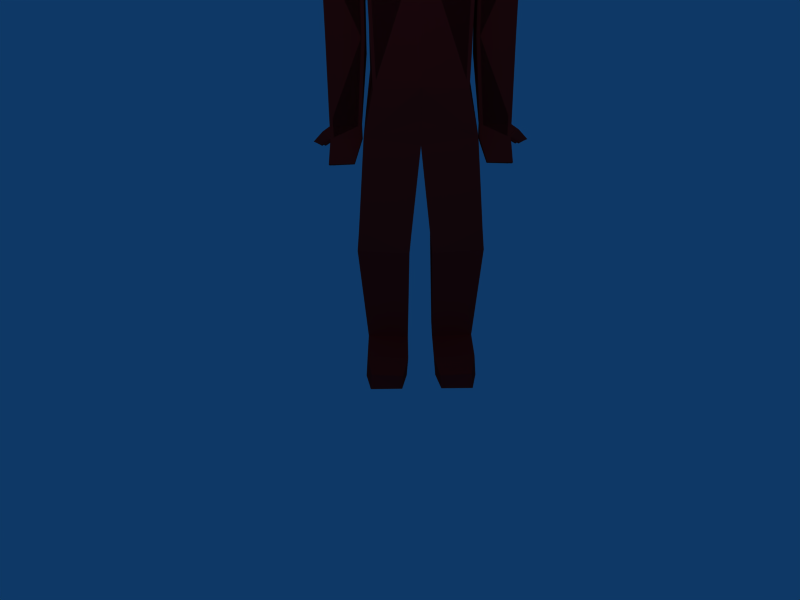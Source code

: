 # Source: man.blend  (saved by Blender 2.49.2; exported with 4.5.12 LTS)
import bpy
from mathutils import Matrix  # noqa: F401  (used for matrix-valued properties, if any)

bpy.ops.wm.read_factory_settings(use_empty=True)
scene = bpy.context.scene
scene.name = 'Scene'

# ---- collections
col_collection_1 = bpy.data.collections.new('Collection 1'); scene.collection.children.link(col_collection_1)

# ---- materials (node trees are filled in below, after node groups)
mat_material_001 = bpy.data.materials.new('Material.001')
mat_material_001.alpha_threshold = 0.0
mat_material_001.diffuse_color = (0.8132, 0.09124, 0.09124, 1.0)
mat_material_001.roughness = 0.5
mat_material_001.line_color = (0.0, 0.0, 0.0, 1.0)

# ---- material node trees

# ---- world
world_world = bpy.data.worlds.new('World'); scene.world = world_world
world_world.color = (0.05656, 0.2208, 0.4)
world_world.use_sun_shadow = False
world_world.sun_shadow_jitter_overblur = 0.0
world_world.cycles.sampling_method = 'MANUAL'
world_world.cycles.sample_map_resolution = 256

# ---- cameras
cam_camera = bpy.data.cameras.new('Camera')
cam_camera.passepartout_alpha = 0.2
cam_camera.clip_end = 100.0
cam_camera.lens = 35.0
cam_camera.ortho_scale = 7.314
cam_camera.show_passepartout = False
cam_camera.show_safe_areas = True
cam_camera.dof.focus_distance = 0.0
cam_camera.dof.aperture_fstop = 128.0

# ---- lights
light_spot = bpy.data.lights.new('Spot', 'POINT')
light_spot.transmission_factor = 0.0
light_spot.cutoff_distance = 30.0
light_spot.energy = 100.0
light_spot.shadow_buffer_clip_start = 1.001
light_spot.shadow_soft_size = 1.0
light_spot.shadow_maximum_resolution = 0.006
light_spot.use_absolute_resolution = True
light_spot.cycles.use_multiple_importance_sampling = False

# ---- meshes
me_mesh_001 = bpy.data.meshes.new('Mesh.001')
me_mesh_001.from_pydata([(0.01975, 0.3998, -1.436), (0.01975, -0.5091, -1.23), (-0.5373, -0.5091, -1.403), (0.5768, -0.5091, -1.403), (-0.4855, 0.3372, -1.472), (0.525, 0.3372, -1.472), (0.01975, -0.5358, 0.03371), (-0.5373, -0.5358, 0.03371), (0.5768, -0.5358, 0.03371), (0.01975, 0.2809, 0.03371), (-0.5373, 0.2809, 0.03371), (0.5768, 0.2809, 0.03371), (-0.5373, -0.4396, 0.4534), (0.5768, -0.4396, 0.4534), (0.01975, -0.4396, 0.4534), (0.01975, 0.1585, 0.4534), (-0.5373, 0.1311, 0.4534), (0.5768, 0.1311, 0.4534), (-0.9558, -0.04807, 0.3571), (0.9953, -0.04807, 0.3571), (-0.9558, -0.3121, 0.3571), (0.9953, -0.3121, 0.3571), (-1.063, 0.08038, 0.03371), (1.102, 0.08038, 0.03371), (-1.063, -0.4297, 0.03371), (1.102, -0.4297, 0.03371), (-0.9962, -0.4402, -0.14), (1.036, -0.4402, -0.14), (-0.9962, 0.1051, -0.05978), (1.036, 0.1051, -0.05978), (-0.6039, 0.1051, -0.05978), (0.6434, 0.1051, -0.05978), (-0.6039, -0.4402, -0.14), (0.6434, -0.4402, -0.14), (-0.6039, -0.3, -0.8909), (0.6434, -0.3, -0.8909), (-0.6039, 0.09638, -0.9578), (0.6434, 0.09638, -0.9578), (-0.9962, 0.09638, -0.9578), (1.033, 0.09487, -0.9578), (-0.9962, -0.3, -0.8909), (1.03, -0.3032, -0.8909), (-0.6039, -0.2402, -1.184), (0.6434, -0.2402, -1.184), (-0.9913, -0.2359, -1.205), (1.039, -0.2312, -1.205), (-0.6709, 0.1041, -1.92), (0.7104, 0.1041, -1.92), (-0.9938, 0.1041, -1.92), (1.033, 0.1041, -1.92), (-0.6709, 0.002702, -1.929), (0.7104, 0.002702, -1.929), (-0.9898, 0.006558, -1.947), (1.029, 0.006558, -1.947), (-0.667, 0.132, -2.052), (0.7065, 0.132, -2.052), (-0.9899, 0.1333, -2.058), (1.029, 0.1333, -2.058), (-0.9878, 0.03381, -2.095), (1.027, 0.03381, -2.095), (-0.667, 0.0318, -2.086), (0.7065, 0.0318, -2.086), (-0.7619, 0.2261, -2.324), (0.8014, 0.2261, -2.324), (-1.016, 0.2275, -2.33), (1.055, 0.2275, -2.33), (-1.014, 0.1588, -2.36), (1.053, 0.1588, -2.36), (-0.7619, 0.1568, -2.351), (0.8014, 0.1568, -2.351), (-1.073, 0.0258, -2.002), (1.112, 0.0258, -2.002), (-1.077, 0.1273, -1.974), (1.116, 0.1273, -1.974), (-1.099, 0.09914, -2.134), (1.138, 0.09914, -2.134), (-1.097, 0.04387, -2.159), (1.136, 0.04387, -2.159), (-1.183, 0.02943, -2.116), (1.222, 0.02943, -2.116), (-1.187, 0.08806, -2.097), (1.226, 0.08806, -2.097), (0.01975, -0.6595, -1.717), (-0.6041, -0.5572, -1.914), (0.6436, -0.5572, -1.914), (0.01975, 0.3152, -1.814), (-0.6041, 0.2809, -2.011), (0.6436, 0.2809, -2.011), (0.01975, 0.1311, 0.5903), (-0.123, 0.07728, 0.6832), (0.1625, 0.07728, 0.6832), (-0.2753, 0.1311, 0.5075), (0.3148, 0.1311, 0.5075), (0.01975, -0.5101, 0.7539), (-0.2325, -0.3979, 0.6524), (0.272, -0.3979, 0.6524), (-0.3091, -0.4396, 0.5217), (0.3486, -0.4396, 0.5217), (-0.2985, -0.253, 0.6185), (0.338, -0.253, 0.6185), (-0.2623, -0.03424, 0.6112), (0.3018, -0.03424, 0.6112), (-0.327, -0.2516, 0.5628), (0.3665, -0.2516, 0.5628), (-0.3342, -0.03064, 0.5628), (0.3737, -0.03064, 0.5628), (-0.09751, 0.1916, 0.7045), (0.137, 0.1916, 0.7045), (0.01975, 0.244, 0.6897), (0.01975, -0.4787, 0.8143), (-0.08326, -0.4556, 0.8143), (0.1228, -0.4556, 0.8143), (-0.1815, -0.39, 0.8143), (0.221, -0.39, 0.8143), (-0.2472, -0.2917, 0.8143), (0.2867, -0.2917, 0.8143), (-0.2472, -0.05994, 0.8143), (0.2867, -0.05994, 0.8143), (-0.1815, 0.03831, 0.8143), (0.221, 0.03831, 0.8143), (-0.08326, 0.164, 0.8143), (0.1228, 0.164, 0.8143), (0.01975, 0.2111, 0.8143), (0.01975, -0.4787, 0.9528), (-0.08326, -0.4556, 0.9528), (0.1228, -0.4556, 0.9528), (-0.1815, -0.39, 0.9528), (0.221, -0.39, 0.9528), (-0.2472, -0.2917, 0.9528), (0.2867, -0.2917, 0.9528), (-0.2702, -0.1758, 0.9528), (0.3097, -0.1758, 0.9528), (-0.2472, -0.05994, 0.9528), (0.2867, -0.05994, 0.9528), (-0.1815, 0.03832, 0.9528), (0.221, 0.03832, 0.9528), (-0.08326, 0.164, 1.095), (0.1228, 0.164, 1.095), (0.01975, 0.1354, 1.073), (0.01975, 0.2128, 1.144), (-0.09831, 0.164, 1.136), (0.1378, 0.164, 1.136), (-0.1815, 0.03832, 1.136), (0.221, 0.03832, 1.136), (-0.2472, -0.05994, 1.136), (0.2867, -0.05994, 1.136), (-0.2702, -0.1758, 1.136), (0.3097, -0.1758, 1.136), (-0.2472, -0.2917, 1.136), (0.2867, -0.2917, 1.136), (-0.1815, -0.39, 1.136), (0.221, -0.39, 1.136), (-0.08326, -0.4556, 1.136), (0.1228, -0.4556, 1.136), (0.01975, -0.4787, 1.136), (0.01975, -0.4787, 1.312), (-0.08326, -0.4556, 1.312), (0.1228, -0.4556, 1.312), (-0.1815, -0.39, 1.312), (0.221, -0.39, 1.312), (-0.2472, -0.2917, 1.312), (0.2867, -0.2917, 1.312), (-0.2702, -0.1758, 1.312), (0.3097, -0.1758, 1.312), (-0.2472, -0.05994, 1.312), (0.2867, -0.05994, 1.312), (-0.1536, 0.1011, 1.312), (0.1932, 0.1011, 1.312), (0.01975, 0.1038, 1.312), (0.01975, 0.1355, 1.312), (0.01975, 0.192, 1.36), (-0.08326, 0.1689, 1.393), (0.1228, 0.1689, 1.393), (-0.1493, 0.1476, 1.368), (0.1888, 0.1476, 1.368), (-0.2472, -0.05994, 1.487), (0.2867, -0.05994, 1.487), (-0.2702, -0.1758, 1.487), (0.3097, -0.1758, 1.487), (-0.2472, -0.2917, 1.487), (0.2867, -0.2917, 1.487), (-0.1815, -0.39, 1.487), (0.221, -0.39, 1.487), (-0.08326, -0.4556, 1.487), (0.1228, -0.4556, 1.487), (0.01975, -0.4787, 1.487), (0.01975, -0.3943, 1.67), (0.01975, -0.3777, 1.67), (-0.1218, -0.3303, 1.67), (0.1613, -0.3303, 1.67), (-0.1692, -0.2594, 1.67), (0.2087, -0.2594, 1.67), (-0.1858, -0.1758, 1.67), (0.2253, -0.1758, 1.67), (-0.1692, -0.09224, 1.67), (0.2087, -0.09224, 1.67), (-0.1218, -0.02137, 1.67), (0.1613, -0.02137, 1.67), (0.01975, 0.02599, 1.67), (0.01975, 0.04261, 1.67), (0.01975, -0.1758, 1.762), (0.01975, 0.2809, -2.105), (0.01975, -0.5509, -2.04), (-0.1253, -0.3629, -3.16), (0.1648, -0.3629, -3.16), (-0.1163, 0.2431, -3.224), (0.1558, 0.2431, -3.224), (-0.6951, 0.2431, -3.13), (0.7346, 0.2431, -3.13), (-0.6951, -0.3692, -3.034), (0.7346, -0.3692, -3.034), (-0.6898, -0.3927, -3.31), (0.7293, -0.3927, -3.31), (-0.7222, 0.2187, -3.409), (0.7617, 0.2187, -3.409), (-0.137, 0.2353, -3.441), (0.1765, 0.2353, -3.441), (-0.1355, -0.3708, -3.377), (0.175, -0.3708, -3.377), (-0.1655, -0.4632, -4.742), (0.205, -0.4632, -4.742), (-0.1616, -0.04659, -4.752), (0.2011, -0.04659, -4.752), (-0.6333, -0.05993, -4.737), (0.6728, -0.05993, -4.737), (-0.6264, -0.5142, -4.738), (0.6659, -0.5142, -4.738), (-0.6417, -0.6323, -5.018), (0.6812, -0.6323, -5.018), (-0.6545, -0.06836, -5.02), (0.694, -0.06836, -5.02), (-0.1821, -0.08039, -5.027), (0.2216, -0.08039, -5.027), (-0.1825, -0.6182, -5.029), (0.222, -0.6182, -5.029), (-0.1836, 0.4036, -5.063), (0.2231, 0.4036, -5.063), (-0.656, 0.4156, -5.057), (0.6955, 0.4156, -5.057), (-0.6348, 0.4241, -4.773), (0.6744, 0.4241, -4.773), (-0.1631, 0.4374, -4.789), (0.2026, 0.4374, -4.789), (-0.2291, 0.7657, -4.849), (0.2686, 0.7657, -4.849), (-0.5765, 0.7559, -4.837), (0.616, 0.7559, -4.837), (-0.5921, 0.7497, -5.046), (0.6316, 0.7497, -5.046), (-0.2442, 0.7408, -5.051), (0.2837, 0.7408, -5.051)], [], [(2, 1, 6, 7), (6, 1, 3, 8), (4, 0, 9, 10), (5, 0, 9, 11), (4, 2, 7, 10), (8, 3, 5, 11), (7, 6, 14, 12), (14, 6, 8, 13), (10, 9, 15, 16), (15, 17, 11, 9), (12, 16, 18, 20), (19, 17, 13, 21), (16, 10, 22, 18), (23, 11, 17, 19), (7, 12, 20, 24), (21, 13, 8, 25), (22, 24, 20, 18), (21, 25, 23, 19), (24, 22, 28, 26), (29, 23, 25, 27), (7, 24, 26, 32), (27, 25, 8, 33), (22, 10, 30, 28), (31, 11, 23, 29), (10, 7, 32, 30), (33, 8, 11, 31), (30, 32, 34, 36), (35, 33, 31, 37), (28, 30, 36, 38), (37, 31, 29, 39), (32, 26, 40, 34), (41, 27, 33, 35), (26, 28, 38, 40), (39, 29, 27, 41), (36, 34, 40, 38), (41, 35, 37, 39), (38, 40, 44), (45, 39, 41), (34, 42, 44, 40), (45, 43, 35, 41), (34, 36, 42), (43, 37, 35), (36, 38, 48, 46), (49, 47, 37, 39), (44, 42, 50, 52), (51, 43, 45, 53), (38, 44, 52, 48), (53, 49, 39, 45), (42, 36, 46, 50), (47, 37, 43, 51), (46, 48, 56, 54), (57, 49, 47, 55), (52, 50, 60, 58), (61, 51, 53, 59), (50, 46, 54, 60), (55, 47, 51, 61), (54, 56, 64, 62), (65, 57, 55, 63), (58, 60, 68, 66), (69, 61, 59, 67), (56, 58, 66, 64), (67, 59, 57, 65), (60, 54, 62, 68), (63, 55, 61, 69), (48, 52, 70, 72), (71, 53, 49, 73), (48, 72, 56), (57, 73, 49), (52, 58, 70), (71, 59, 53), (58, 56, 74, 76), (75, 57, 59, 77), (72, 70, 78, 80), (79, 71, 73, 81), (56, 72, 80, 74), (81, 73, 57, 75), (70, 58, 76, 78), (77, 59, 71, 79), (1, 2, 83, 82), (84, 3, 1, 82), (0, 4, 86, 85), (0, 5, 87, 85), (2, 4, 86, 83), (87, 5, 3, 84), (88, 15, 91, 89), (92, 15, 88, 90), (15, 16, 91), (92, 17, 15), (14, 93, 94, 96), (95, 93, 14, 97), (12, 96, 102), (103, 97, 13), (94, 98, 102, 96), (103, 99, 95, 97), (12, 14, 96), (97, 14, 13), (89, 91, 104, 100), (105, 92, 90, 101), (16, 104, 91), (92, 105, 17), (12, 102, 104, 16), (105, 103, 13, 17), (98, 100, 104, 102), (105, 101, 99, 103), (88, 89, 106, 108), (107, 90, 88, 108), (109, 123, 124, 110), (125, 123, 109, 111), (110, 124, 126, 112), (127, 125, 111, 113), (112, 126, 128, 114), (129, 127, 113, 115), (116, 132, 134, 118), (135, 133, 117, 119), (118, 134, 136, 120), (137, 135, 119, 121), (120, 136, 138, 122), (138, 137, 121, 122), (138, 136, 140, 139), (141, 137, 138, 139), (136, 134, 142, 140), (143, 135, 137, 141), (134, 132, 144, 142), (145, 133, 135, 143), (132, 130, 146, 144), (147, 131, 133, 145), (130, 128, 148, 146), (149, 129, 131, 147), (128, 126, 150, 148), (151, 127, 129, 149), (126, 124, 152, 150), (153, 125, 127, 151), (124, 123, 154, 152), (154, 123, 125, 153), (152, 154, 155, 156), (155, 154, 153, 157), (150, 152, 156, 158), (157, 153, 151, 159), (148, 150, 158, 160), (159, 151, 149, 161), (146, 148, 160, 162), (161, 149, 147, 163), (144, 146, 162, 164), (163, 147, 145, 165), (142, 144, 164, 166), (165, 145, 143, 167), (140, 142, 166, 168), (167, 143, 141, 168), (139, 140, 168, 169), (168, 141, 139, 169), (169, 168, 171, 170), (172, 168, 169, 170), (168, 166, 173, 171), (174, 167, 168, 172), (166, 164, 175, 173), (176, 165, 167, 174), (164, 162, 177, 175), (178, 163, 165, 176), (162, 160, 179, 177), (180, 161, 163, 178), (160, 158, 181, 179), (182, 159, 161, 180), (158, 156, 183, 181), (184, 157, 159, 182), (156, 155, 185, 183), (185, 155, 157, 184), (183, 185, 186, 187), (186, 185, 184, 187), (181, 183, 187, 188), (187, 184, 182, 189), (179, 181, 188, 190), (189, 182, 180, 191), (177, 179, 190, 192), (191, 180, 178, 193), (175, 177, 192, 194), (193, 178, 176, 195), (173, 175, 194, 196), (195, 176, 174, 197), (171, 173, 196, 198), (197, 174, 172, 198), (170, 171, 198, 199), (198, 172, 170, 199), (200, 187, 186), (200, 188, 187), (187, 189, 200), (200, 190, 188), (189, 191, 200), (200, 192, 190), (191, 193, 200), (200, 194, 192), (193, 195, 200), (200, 196, 194), (195, 197, 200), (200, 198, 196), (197, 198, 200), (200, 199, 198), (106, 120, 122, 108), (122, 121, 107, 108), (89, 118, 120, 106), (121, 119, 90, 107), (89, 100, 116, 118), (117, 101, 90, 119), (116, 130, 132), (133, 131, 117), (114, 128, 130), (131, 129, 115), (114, 130, 116), (117, 131, 115), (98, 114, 116, 100), (117, 115, 99, 101), (94, 112, 114, 98), (115, 113, 95, 99), (93, 110, 112, 94), (113, 111, 93, 95), (93, 109, 110), (111, 109, 93), (85, 86, 201), (201, 85, 87), (82, 83, 202), (202, 84, 82), (201, 202, 203, 205), (204, 202, 201, 206), (202, 83, 209, 203), (210, 84, 202, 204), (86, 201, 205, 207), (206, 201, 87, 208), (83, 86, 207, 209), (208, 87, 84, 210), (209, 207, 213, 211), (214, 208, 210, 212), (207, 205, 215, 213), (216, 206, 208, 214), (203, 209, 211, 217), (212, 210, 204, 218), (205, 203, 217, 215), (218, 204, 206, 216), (215, 217, 219, 221), (220, 218, 216, 222), (217, 211, 225, 219), (226, 212, 218, 220), (213, 215, 221, 223), (222, 216, 214, 224), (211, 213, 223, 225), (224, 214, 212, 226), (225, 223, 229, 227), (230, 224, 226, 228), (219, 225, 227, 233), (228, 226, 220, 234), (221, 219, 233, 231), (234, 220, 222, 232), (227, 229, 231, 233), (232, 230, 228, 234), (231, 229, 237, 235), (238, 230, 232, 236), (221, 231, 235, 241), (236, 232, 222, 242), (229, 223, 239, 237), (240, 224, 230, 238), (223, 221, 241, 239), (242, 222, 224, 240), (239, 241, 243, 245), (244, 242, 240, 246), (237, 239, 245, 247), (246, 240, 238, 248), (241, 235, 249, 243), (250, 236, 242, 244), (235, 237, 247, 249), (248, 238, 236, 250), (245, 243, 249, 247), (250, 244, 246, 248)])
me_mesh_001.materials.append(mat_material_001)
me_mesh_001.use_remesh_preserve_volume = False
me_mesh_001.use_remesh_preserve_attributes = False
me_mesh_001.use_mirror_vertex_groups = False
me_mesh_001.update()

# ---- objects
ob_plane = bpy.data.objects.new('Plane', me_mesh_001)
ob_lamp = bpy.data.objects.new('Lamp', light_spot)
ob_camera = bpy.data.objects.new('Camera', cam_camera)

# ---- transforms, parenting, visibility, modifiers, constraints
ob_plane.location = (0.01975, 0.3829, 3.044)
ob_plane.lock_rotations_4d = False
ob_plane.empty_display_type = 'ARROWS'
ob_plane.lineart.crease_threshold = 0.0
_vg = ob_plane.vertex_groups.new(name='Group')
_m = ob_plane.modifiers.new('Mirror', 'MIRROR')
_m.merge_threshold = 0.1
ob_lamp.location = (0.6207, 5.69, 5.904)
ob_lamp.rotation_euler = (3.904, 0.8636, 4.004)
ob_lamp.lock_rotations_4d = False
ob_lamp.empty_display_type = 'ARROWS'
ob_lamp.color = (0.0, 0.0, 0.0, 0.0)
ob_lamp.lineart.crease_threshold = 0.0
ob_camera.location = (0.2706, 9.291, 3.289)
ob_camera.rotation_euler = (1.109, 0.01082, 3.137)
ob_camera.lock_rotations_4d = False
ob_camera.empty_display_type = 'ARROWS'
ob_camera.color = (0.0, 0.0, 0.0, 0.0)
ob_camera.display_type = 'WIRE'
ob_camera.lineart.crease_threshold = 0.0

# ---- collection membership
col_collection_1.objects.link(ob_plane)
col_collection_1.objects.link(ob_lamp)
col_collection_1.objects.link(ob_camera)

# ---- scene / render settings (as saved in the file)
scene.camera = ob_camera
scene.frame_start = 1; scene.frame_end = 250; scene.frame_set(1)
scene.render.engine = 'BLENDER_EEVEE_NEXT'
scene.render.image_settings.file_format = 'JPEG'
scene.render.image_settings.color_mode = 'RGB'
scene.render.image_settings.compression = 90
scene.render.resolution_x = 800
scene.render.resolution_y = 600
scene.render.pixel_aspect_x = 100.0
scene.render.pixel_aspect_y = 100.0
scene.render.fps = 25
scene.render.dither_intensity = 0.0
scene.render.use_compositing = False
scene.render.use_sequencer = False
scene.render.bake_margin = 2
scene.render.bake_bias = 0.0
scene.render.use_stamp_time = False
scene.render.use_stamp_date = False
scene.render.use_stamp_frame = False
scene.render.use_stamp_camera = False
scene.render.use_stamp_scene = False
scene.render.use_stamp_filename = False
scene.render.use_stamp_render_time = False
scene.render.stamp_font_size = 0
scene.cycles.use_denoising = False
scene.cycles.samples = 10
scene.cycles.sampling_pattern = 'TABULATED_SOBOL'
scene.cycles.light_sampling_threshold = 0.0
scene.cycles.use_adaptive_sampling = False
scene.cycles.use_light_tree = False
scene.cycles.blur_glossy = 0.0
scene.cycles.volume_bounces = 1
scene.cycles.pixel_filter_type = 'GAUSSIAN'
scene.cycles.sample_clamp_indirect = 0.0
scene.view_settings.view_transform = 'Raw'
bpy.context.view_layer.update()
